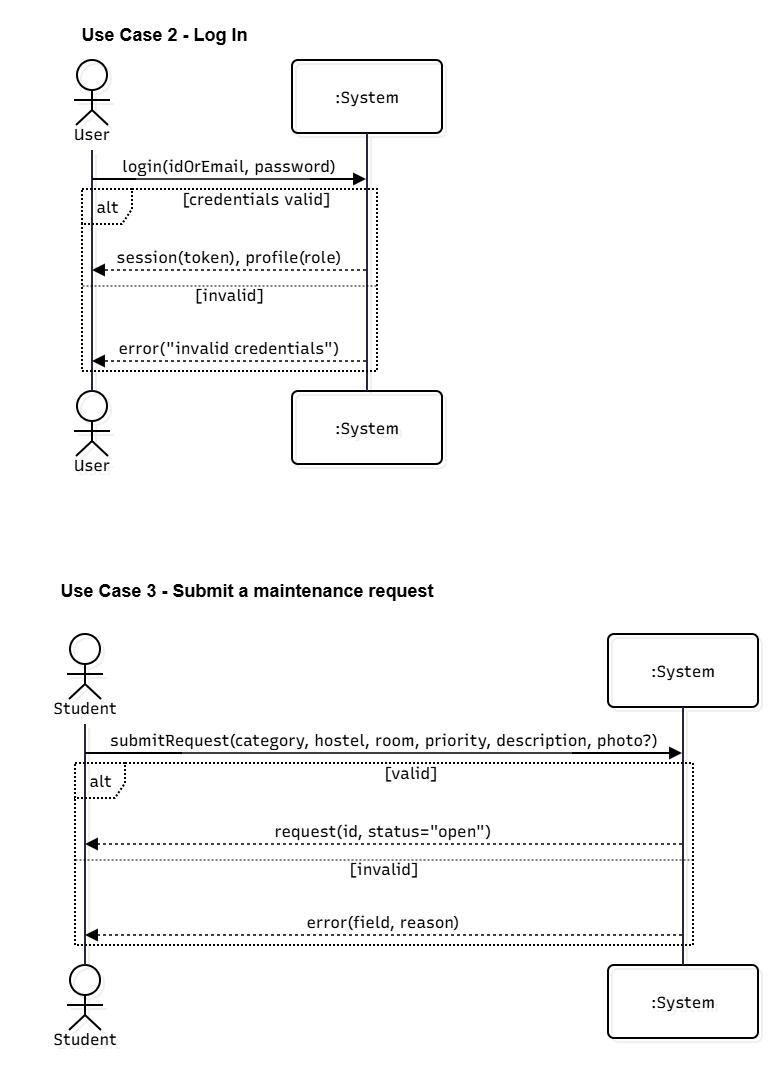

The diagram above was exported from draw.io. Its source (the exported page's mxGraphModel, read from the mxfile embedded in the PNG):
<mxGraphModel dx="1518" dy="2196" grid="1" gridSize="10" guides="1" tooltips="1" connect="1" arrows="1" fold="1" page="1" pageScale="1" pageWidth="850" pageHeight="1100" math="0" shadow="0">
  <root>
    <mxCell id="0" />
    <mxCell id="1" parent="0" />
    <UserObject label="" mermaidData="{&#10;  &quot;data&quot;: &quot;sequenceDiagram\n  actor U as User\n  participant S as :System\n  U-&gt;&gt;S: login(idOrEmail, password)\n  alt credentials valid\n    S--&gt;&gt;U: session(token), profile(role)\n  else invalid\n    S--&gt;&gt;U: error(\&quot;invalid credentials\&quot;)\n  end&quot;,&#10;  &quot;config&quot;: null,&#10;  &quot;version&quot;: &quot;12&quot;&#10;}" id="tAXNL6yHLQQGCWObjqqF-1">
      <mxCell connectable="0" parent="1" style="group;transparentBounds=1;editIcon=1;lockedGroup=0;groupPadding=10;labelBackgroundColor=none;" vertex="1">
        <mxGeometry as="geometry" />
      </mxCell>
    </UserObject>
    <UserObject label="User" mermaidId="n:U" mermaidBaseStyle="html=1;shape=umlLifeline;perimeter=lifelinePerimeter;whiteSpace=wrap;container=1;dropTarget=0;collapsible=0;recursiveResize=0;outlineConnect=0;portConstraint=eastwest;newEdgeStyle={&quot;edgeStyle&quot;:&quot;sequenceEdgeStyle&quot;,&quot;libavoidRouting&quot;:0,&quot;curved&quot;:0,&quot;rounded&quot;:0};lifelineDashed=0;strokeWidth=2;rounded=1;absoluteArcSize=1;arcSize=12;lifelineColor=#28253D;fillColor=#FDF4FF;strokeColor=#E879F9;fontColor=#28253D;participant=seqActorStick;verticalAlign=bottom;align=center;spacingBottom=4;size=90;lifelineMirror=1;fontFamily=Recursive;fontSize=16;shadow=1;shadowColor=#000000;shadowOffsetX=4;shadowOffsetY=4;shadowBlur=0;shadowOpacity=6;" mermaidBaseValue="User" id="tAXNL6yHLQQGCWObjqqF-2">
      <mxCell parent="tAXNL6yHLQQGCWObjqqF-1" style="html=1;shape=umlLifeline;perimeter=lifelinePerimeter;whiteSpace=wrap;container=1;dropTarget=0;collapsible=0;recursiveResize=0;outlineConnect=0;portConstraint=eastwest;newEdgeStyle={&quot;edgeStyle&quot;:&quot;sequenceEdgeStyle&quot;,&quot;libavoidRouting&quot;:0,&quot;curved&quot;:0,&quot;rounded&quot;:0};lifelineDashed=0;strokeWidth=2;rounded=1;absoluteArcSize=1;arcSize=12;lifelineColor=#28253D;participant=seqActorStick;verticalAlign=bottom;align=center;spacingBottom=4;size=90;lifelineMirror=1;fontFamily=Recursive;fontSize=16;shadow=1;shadowColor=#000000;shadowOffsetX=4;shadowOffsetY=4;shadowBlur=0;shadowOpacity=6;fontSource=https%3A%2F%2Ffonts.googleapis.com%2Fcss%3Ffamily%3DRecursive;labelBackgroundColor=none;fillColor=none;" vertex="1">
        <mxGeometry height="421" width="150" x="80" y="-950" as="geometry" />
      </mxCell>
    </UserObject>
    <UserObject label=":System" mermaidId="n:S" mermaidBaseStyle="html=1;shape=umlLifeline;perimeter=lifelinePerimeter;whiteSpace=wrap;container=1;dropTarget=0;collapsible=0;recursiveResize=0;outlineConnect=0;portConstraint=eastwest;newEdgeStyle={&quot;edgeStyle&quot;:&quot;sequenceEdgeStyle&quot;,&quot;libavoidRouting&quot;:0,&quot;curved&quot;:0,&quot;rounded&quot;:0};lifelineDashed=0;strokeWidth=2;rounded=1;absoluteArcSize=1;arcSize=12;lifelineColor=#28253D;fillColor=#F0FDFA;strokeColor=#2DD4BF;fontColor=#28253D;size=73;lifelineMirror=1;fontFamily=Recursive;fontSize=16;shadow=1;shadowColor=#000000;shadowOffsetX=4;shadowOffsetY=4;shadowBlur=0;shadowOpacity=6;" mermaidBaseValue=":System" id="tAXNL6yHLQQGCWObjqqF-3">
      <mxCell parent="tAXNL6yHLQQGCWObjqqF-1" style="html=1;shape=umlLifeline;perimeter=lifelinePerimeter;whiteSpace=wrap;container=1;dropTarget=0;collapsible=0;recursiveResize=0;outlineConnect=0;portConstraint=eastwest;newEdgeStyle={&quot;edgeStyle&quot;:&quot;sequenceEdgeStyle&quot;,&quot;libavoidRouting&quot;:0,&quot;curved&quot;:0,&quot;rounded&quot;:0};lifelineDashed=0;strokeWidth=2;rounded=1;absoluteArcSize=1;arcSize=12;lifelineColor=#28253D;size=73;lifelineMirror=1;fontFamily=Recursive;fontSize=16;shadow=1;shadowColor=#000000;shadowOffsetX=4;shadowOffsetY=4;shadowBlur=0;shadowOpacity=6;fontSource=https%3A%2F%2Ffonts.googleapis.com%2Fcss%3Ffamily%3DRecursive;labelBackgroundColor=none;fillColor=none;" vertex="1">
        <mxGeometry height="404" width="150" x="355" y="-950" as="geometry" />
      </mxCell>
    </UserObject>
    <UserObject label="alt" mermaidId="n:f0" mermaidBaseStyle="html=1;shape=umlFrame;dashed=1;fixDash=1;dashPattern=2 2;strokeWidth=2;pointerEvents=0;dropTarget=0;fillColor=#ffffff;strokeColor=#28253D;fontSize=16;align=center;verticalAlign=middle;fontFamily=Recursive;fontColor=#28253D;height=35;width=50;" mermaidBaseValue="alt" id="tAXNL6yHLQQGCWObjqqF-4">
      <mxCell parent="tAXNL6yHLQQGCWObjqqF-1" style="html=1;shape=umlFrame;dashed=1;fixDash=1;dashPattern=2 2;strokeWidth=2;pointerEvents=0;dropTarget=0;fontSize=16;align=center;verticalAlign=middle;fontFamily=Recursive;height=35;width=50;fontSource=https%3A%2F%2Ffonts.googleapis.com%2Fcss%3Ffamily%3DRecursive;labelBackgroundColor=none;fillColor=none;" vertex="1">
        <mxGeometry height="182" width="295" x="145" y="-821" as="geometry" />
      </mxCell>
    </UserObject>
    <mxCell id="tAXNL6yHLQQGCWObjqqF-5" parent="tAXNL6yHLQQGCWObjqqF-4" style="text;strokeColor=none;fillColor=none;align=center;verticalAlign=middle;whiteSpace=wrap;fontSize=16;fontFamily=Recursive;fontSource=https%3A%2F%2Ffonts.googleapis.com%2Fcss%3Ffamily%3DRecursive;labelBackgroundColor=none;" value="[credentials valid]" vertex="1">
      <mxGeometry height="16" width="241" x="54" y="2" as="geometry" />
    </mxCell>
    <mxCell id="tAXNL6yHLQQGCWObjqqF-6" parent="tAXNL6yHLQQGCWObjqqF-4" style="shape=line;dashed=1;fixDash=1;dashPattern=2 2;labelBackgroundColor=none;" vertex="1">
      <mxGeometry height="1" width="295" y="96" as="geometry" />
    </mxCell>
    <mxCell id="tAXNL6yHLQQGCWObjqqF-7" parent="tAXNL6yHLQQGCWObjqqF-4" style="text;strokeColor=none;fillColor=none;align=center;verticalAlign=middle;whiteSpace=wrap;fontSize=16;fontFamily=Recursive;fontSource=https%3A%2F%2Ffonts.googleapis.com%2Fcss%3Ffamily%3DRecursive;labelBackgroundColor=none;" value="[invalid]" vertex="1">
      <mxGeometry height="16" width="295" y="98" as="geometry" />
    </mxCell>
    <UserObject label="login(idOrEmail, password)" mermaidId="e:U-&gt;S#0" mermaidBaseStyle="endArrow=block;endSize=9;verticalAlign=bottom;spacingBottom=2;edgeStyle=sequenceEdgeStyle;libavoidRouting=0;curved=0;rounded=0;fontSize=16;labelBackgroundColor=none;strokeWidth=1.5;strokeColor=#28253D;fontColor=#28253D;fontFamily=Recursive;" mermaidBaseValue="login(idOrEmail, password)" id="tAXNL6yHLQQGCWObjqqF-8">
      <mxCell edge="1" parent="tAXNL6yHLQQGCWObjqqF-1" source="tAXNL6yHLQQGCWObjqqF-2" style="endArrow=block;endSize=9;verticalAlign=bottom;spacingBottom=2;edgeStyle=sequenceEdgeStyle;libavoidRouting=0;curved=0;rounded=0;fontSize=16;labelBackgroundColor=none;strokeWidth=1.5;fontColor=default;fontFamily=Recursive;fontSource=https%3A%2F%2Ffonts.googleapis.com%2Fcss%3Ffamily%3DRecursive;" target="tAXNL6yHLQQGCWObjqqF-3">
        <mxGeometry relative="1" as="geometry">
          <Array as="points">
            <mxPoint x="293" y="-831" />
          </Array>
          <mxPoint x="155" y="-831" as="sourcePoint" />
          <mxPoint x="430" y="-831" as="targetPoint" />
        </mxGeometry>
      </mxCell>
    </UserObject>
    <UserObject label="session(token), profile(role)" mermaidId="e:S-&gt;U#0" mermaidBaseStyle="dashed=1;fixDash=1;dashPattern=3 3;endArrow=block;endSize=9;verticalAlign=bottom;spacingBottom=2;edgeStyle=sequenceEdgeStyle;libavoidRouting=0;curved=0;rounded=0;fontSize=16;labelBackgroundColor=none;strokeWidth=1.5;strokeColor=#28253D;fontColor=#28253D;fontFamily=Recursive;" mermaidBaseValue="session(token), profile(role)" id="tAXNL6yHLQQGCWObjqqF-9">
      <mxCell edge="1" parent="tAXNL6yHLQQGCWObjqqF-1" source="tAXNL6yHLQQGCWObjqqF-3" style="dashed=1;fixDash=1;dashPattern=3 3;endArrow=block;endSize=9;verticalAlign=bottom;spacingBottom=2;edgeStyle=sequenceEdgeStyle;libavoidRouting=0;curved=0;rounded=0;fontSize=16;labelBackgroundColor=none;strokeWidth=1.5;fontColor=default;fontFamily=Recursive;fontSource=https%3A%2F%2Ffonts.googleapis.com%2Fcss%3Ffamily%3DRecursive;" target="tAXNL6yHLQQGCWObjqqF-2">
        <mxGeometry relative="1" as="geometry">
          <Array as="points">
            <mxPoint x="293" y="-740" />
          </Array>
          <mxPoint x="430" y="-740" as="sourcePoint" />
          <mxPoint x="155" y="-740" as="targetPoint" />
        </mxGeometry>
      </mxCell>
    </UserObject>
    <UserObject label="error(&quot;invalid credentials&quot;)" mermaidId="e:S-&gt;U#1" mermaidBaseStyle="dashed=1;fixDash=1;dashPattern=3 3;endArrow=block;endSize=9;verticalAlign=bottom;spacingBottom=2;edgeStyle=sequenceEdgeStyle;libavoidRouting=0;curved=0;rounded=0;fontSize=16;labelBackgroundColor=none;strokeWidth=1.5;strokeColor=#28253D;fontColor=#28253D;fontFamily=Recursive;" mermaidBaseValue="error(&quot;invalid credentials&quot;)" id="tAXNL6yHLQQGCWObjqqF-10">
      <mxCell edge="1" parent="tAXNL6yHLQQGCWObjqqF-1" source="tAXNL6yHLQQGCWObjqqF-3" style="dashed=1;fixDash=1;dashPattern=3 3;endArrow=block;endSize=9;verticalAlign=bottom;spacingBottom=2;edgeStyle=sequenceEdgeStyle;libavoidRouting=0;curved=0;rounded=0;fontSize=16;labelBackgroundColor=none;strokeWidth=1.5;fontColor=default;fontFamily=Recursive;fontSource=https%3A%2F%2Ffonts.googleapis.com%2Fcss%3Ffamily%3DRecursive;" target="tAXNL6yHLQQGCWObjqqF-2">
        <mxGeometry relative="1" as="geometry">
          <Array as="points">
            <mxPoint x="293" y="-649" />
          </Array>
          <mxPoint x="430" y="-649" as="sourcePoint" />
          <mxPoint x="155" y="-649" as="targetPoint" />
        </mxGeometry>
      </mxCell>
    </UserObject>
    <mxCell id="tAXNL6yHLQQGCWObjqqF-11" parent="tAXNL6yHLQQGCWObjqqF-1" style="text;whiteSpace=wrap;strokeColor=none;fillColor=none;align=center;verticalAlign=middle;rounded=0;labelBackgroundColor=none;fontSize=18;fontStyle=1;" value="Use Case 2 - Log In" vertex="1">
      <mxGeometry height="50" width="255" x="100" y="-1000" as="geometry" />
    </mxCell>
    <UserObject label="" mermaidData="{&#10;  &quot;data&quot;: &quot;sequenceDiagram\n  actor St as Student\n  participant S as :System\n  St-&gt;&gt;S: submitRequest(category, hostel, room, priority, description, photo?)\n  alt valid\n    S--&gt;&gt;St: request(id, status=\&quot;open\&quot;)\n  else invalid\n    S--&gt;&gt;St: error(field, reason)\n  end\n&quot;,&#10;  &quot;config&quot;: null,&#10;  &quot;version&quot;: &quot;12&quot;&#10;}" id="tAXNL6yHLQQGCWObjqqF-12">
      <mxCell connectable="0" parent="1" style="group;transparentBounds=1;editIcon=1;lockedGroup=0;groupPadding=18 10 10 10;labelBackgroundColor=none;" vertex="1">
        <mxGeometry as="geometry" />
      </mxCell>
    </UserObject>
    <UserObject label="Student" mermaidId="n:St" mermaidBaseStyle="html=1;shape=umlLifeline;perimeter=lifelinePerimeter;whiteSpace=wrap;container=1;dropTarget=0;collapsible=0;recursiveResize=0;outlineConnect=0;portConstraint=eastwest;newEdgeStyle={&quot;edgeStyle&quot;:&quot;sequenceEdgeStyle&quot;,&quot;libavoidRouting&quot;:0,&quot;curved&quot;:0,&quot;rounded&quot;:0};lifelineDashed=0;strokeWidth=2;rounded=1;absoluteArcSize=1;arcSize=12;lifelineColor=#28253D;fillColor=#FDF4FF;strokeColor=#E879F9;fontColor=#28253D;participant=seqActorStick;verticalAlign=bottom;align=center;spacingBottom=4;size=90;lifelineMirror=1;fontFamily=Recursive;fontSize=16;shadow=1;shadowColor=#000000;shadowOffsetX=4;shadowOffsetY=4;shadowBlur=0;shadowOpacity=6;" mermaidBaseValue="Student" id="tAXNL6yHLQQGCWObjqqF-13">
      <mxCell parent="tAXNL6yHLQQGCWObjqqF-12" style="html=1;shape=umlLifeline;perimeter=lifelinePerimeter;whiteSpace=wrap;container=1;dropTarget=0;collapsible=0;recursiveResize=0;outlineConnect=0;portConstraint=eastwest;newEdgeStyle={&quot;edgeStyle&quot;:&quot;sequenceEdgeStyle&quot;,&quot;libavoidRouting&quot;:0,&quot;curved&quot;:0,&quot;rounded&quot;:0};lifelineDashed=0;strokeWidth=2;rounded=1;absoluteArcSize=1;arcSize=12;lifelineColor=#28253D;participant=seqActorStick;verticalAlign=bottom;align=center;spacingBottom=4;size=90;lifelineMirror=1;fontFamily=Recursive;fontSize=16;shadow=1;shadowColor=#000000;shadowOffsetX=4;shadowOffsetY=4;shadowBlur=0;shadowOpacity=6;fontSource=https%3A%2F%2Ffonts.googleapis.com%2Fcss%3Ffamily%3DRecursive;labelBackgroundColor=none;fillColor=none;" vertex="1">
        <mxGeometry height="421" width="150" x="73" y="-376" as="geometry" />
      </mxCell>
    </UserObject>
    <UserObject label=":System" mermaidId="n:S" mermaidBaseStyle="html=1;shape=umlLifeline;perimeter=lifelinePerimeter;whiteSpace=wrap;container=1;dropTarget=0;collapsible=0;recursiveResize=0;outlineConnect=0;portConstraint=eastwest;newEdgeStyle={&quot;edgeStyle&quot;:&quot;sequenceEdgeStyle&quot;,&quot;libavoidRouting&quot;:0,&quot;curved&quot;:0,&quot;rounded&quot;:0};lifelineDashed=0;strokeWidth=2;rounded=1;absoluteArcSize=1;arcSize=12;lifelineColor=#28253D;fillColor=#F0FDFA;strokeColor=#2DD4BF;fontColor=#28253D;size=73;lifelineMirror=1;fontFamily=Recursive;fontSize=16;shadow=1;shadowColor=#000000;shadowOffsetX=4;shadowOffsetY=4;shadowBlur=0;shadowOpacity=6;" mermaidBaseValue=":System" id="tAXNL6yHLQQGCWObjqqF-14">
      <mxCell parent="tAXNL6yHLQQGCWObjqqF-12" style="html=1;shape=umlLifeline;perimeter=lifelinePerimeter;whiteSpace=wrap;container=1;dropTarget=0;collapsible=0;recursiveResize=0;outlineConnect=0;portConstraint=eastwest;newEdgeStyle={&quot;edgeStyle&quot;:&quot;sequenceEdgeStyle&quot;,&quot;libavoidRouting&quot;:0,&quot;curved&quot;:0,&quot;rounded&quot;:0};lifelineDashed=0;strokeWidth=2;rounded=1;absoluteArcSize=1;arcSize=12;lifelineColor=#28253D;size=73;lifelineMirror=1;fontFamily=Recursive;fontSize=16;shadow=1;shadowColor=#000000;shadowOffsetX=4;shadowOffsetY=4;shadowBlur=0;shadowOpacity=6;fontSource=https%3A%2F%2Ffonts.googleapis.com%2Fcss%3Ffamily%3DRecursive;labelBackgroundColor=none;fillColor=none;" vertex="1">
        <mxGeometry height="404" width="150" x="671" y="-376" as="geometry" />
      </mxCell>
    </UserObject>
    <UserObject label="alt" mermaidId="n:f0" mermaidBaseStyle="html=1;shape=umlFrame;dashed=1;fixDash=1;dashPattern=2 2;strokeWidth=2;pointerEvents=0;dropTarget=0;fillColor=#ffffff;strokeColor=#28253D;fontSize=16;align=center;verticalAlign=middle;fontFamily=Recursive;fontColor=#28253D;height=35;width=50;" mermaidBaseValue="alt" id="tAXNL6yHLQQGCWObjqqF-15">
      <mxCell parent="tAXNL6yHLQQGCWObjqqF-12" style="html=1;shape=umlFrame;dashed=1;fixDash=1;dashPattern=2 2;strokeWidth=2;pointerEvents=0;dropTarget=0;fontSize=16;align=center;verticalAlign=middle;fontFamily=Recursive;height=35;width=50;fontSource=https%3A%2F%2Ffonts.googleapis.com%2Fcss%3Ffamily%3DRecursive;labelBackgroundColor=none;fillColor=none;" vertex="1">
        <mxGeometry height="182" width="618" x="138" y="-247" as="geometry" />
      </mxCell>
    </UserObject>
    <mxCell id="tAXNL6yHLQQGCWObjqqF-16" parent="tAXNL6yHLQQGCWObjqqF-15" style="text;strokeColor=none;fillColor=none;align=center;verticalAlign=middle;whiteSpace=wrap;fontSize=16;fontFamily=Recursive;fontSource=https%3A%2F%2Ffonts.googleapis.com%2Fcss%3Ffamily%3DRecursive;labelBackgroundColor=none;" value="[valid]" vertex="1">
      <mxGeometry height="16" width="564" x="54" y="2" as="geometry" />
    </mxCell>
    <mxCell id="tAXNL6yHLQQGCWObjqqF-17" parent="tAXNL6yHLQQGCWObjqqF-15" style="shape=line;dashed=1;fixDash=1;dashPattern=2 2;labelBackgroundColor=none;" vertex="1">
      <mxGeometry height="1" width="618" y="96" as="geometry" />
    </mxCell>
    <mxCell id="tAXNL6yHLQQGCWObjqqF-18" parent="tAXNL6yHLQQGCWObjqqF-15" style="text;strokeColor=none;fillColor=none;align=center;verticalAlign=middle;whiteSpace=wrap;fontSize=16;fontFamily=Recursive;fontSource=https%3A%2F%2Ffonts.googleapis.com%2Fcss%3Ffamily%3DRecursive;labelBackgroundColor=none;" value="[invalid]" vertex="1">
      <mxGeometry height="16" width="618" y="98" as="geometry" />
    </mxCell>
    <UserObject label="submitRequest(category, hostel, room, priority, description, photo?)" mermaidId="e:St-&gt;S#0" mermaidBaseStyle="endArrow=block;endSize=9;verticalAlign=bottom;spacingBottom=2;edgeStyle=sequenceEdgeStyle;libavoidRouting=0;curved=0;rounded=0;fontSize=16;labelBackgroundColor=none;strokeWidth=1.5;strokeColor=#28253D;fontColor=#28253D;fontFamily=Recursive;" mermaidBaseValue="submitRequest(category, hostel, room, priority, description, photo?)" id="tAXNL6yHLQQGCWObjqqF-19">
      <mxCell edge="1" parent="tAXNL6yHLQQGCWObjqqF-12" source="tAXNL6yHLQQGCWObjqqF-13" style="endArrow=block;endSize=9;verticalAlign=bottom;spacingBottom=2;edgeStyle=sequenceEdgeStyle;libavoidRouting=0;curved=0;rounded=0;fontSize=16;labelBackgroundColor=none;strokeWidth=1.5;fontColor=default;fontFamily=Recursive;fontSource=https%3A%2F%2Ffonts.googleapis.com%2Fcss%3Ffamily%3DRecursive;" target="tAXNL6yHLQQGCWObjqqF-14">
        <mxGeometry relative="1" as="geometry">
          <Array as="points">
            <mxPoint x="447" y="-257" />
          </Array>
          <mxPoint x="148" y="-257" as="sourcePoint" />
          <mxPoint x="746" y="-257" as="targetPoint" />
        </mxGeometry>
      </mxCell>
    </UserObject>
    <UserObject label="request(id, status=&quot;open&quot;)" mermaidId="e:S-&gt;St#0" mermaidBaseStyle="dashed=1;fixDash=1;dashPattern=3 3;endArrow=block;endSize=9;verticalAlign=bottom;spacingBottom=2;edgeStyle=sequenceEdgeStyle;libavoidRouting=0;curved=0;rounded=0;fontSize=16;labelBackgroundColor=none;strokeWidth=1.5;strokeColor=#28253D;fontColor=#28253D;fontFamily=Recursive;" mermaidBaseValue="request(id, status=&quot;open&quot;)" id="tAXNL6yHLQQGCWObjqqF-20">
      <mxCell edge="1" parent="tAXNL6yHLQQGCWObjqqF-12" source="tAXNL6yHLQQGCWObjqqF-14" style="dashed=1;fixDash=1;dashPattern=3 3;endArrow=block;endSize=9;verticalAlign=bottom;spacingBottom=2;edgeStyle=sequenceEdgeStyle;libavoidRouting=0;curved=0;rounded=0;fontSize=16;labelBackgroundColor=none;strokeWidth=1.5;fontColor=default;fontFamily=Recursive;fontSource=https%3A%2F%2Ffonts.googleapis.com%2Fcss%3Ffamily%3DRecursive;" target="tAXNL6yHLQQGCWObjqqF-13">
        <mxGeometry relative="1" as="geometry">
          <Array as="points">
            <mxPoint x="447" y="-166" />
          </Array>
          <mxPoint x="746" y="-166" as="sourcePoint" />
          <mxPoint x="148" y="-166" as="targetPoint" />
        </mxGeometry>
      </mxCell>
    </UserObject>
    <UserObject label="error(field, reason)" mermaidId="e:S-&gt;St#1" mermaidBaseStyle="dashed=1;fixDash=1;dashPattern=3 3;endArrow=block;endSize=9;verticalAlign=bottom;spacingBottom=2;edgeStyle=sequenceEdgeStyle;libavoidRouting=0;curved=0;rounded=0;fontSize=16;labelBackgroundColor=none;strokeWidth=1.5;strokeColor=#28253D;fontColor=#28253D;fontFamily=Recursive;" mermaidBaseValue="error(field, reason)" id="tAXNL6yHLQQGCWObjqqF-21">
      <mxCell edge="1" parent="tAXNL6yHLQQGCWObjqqF-12" source="tAXNL6yHLQQGCWObjqqF-14" style="dashed=1;fixDash=1;dashPattern=3 3;endArrow=block;endSize=9;verticalAlign=bottom;spacingBottom=2;edgeStyle=sequenceEdgeStyle;libavoidRouting=0;curved=0;rounded=0;fontSize=16;labelBackgroundColor=none;strokeWidth=1.5;fontColor=default;fontFamily=Recursive;fontSource=https%3A%2F%2Ffonts.googleapis.com%2Fcss%3Ffamily%3DRecursive;" target="tAXNL6yHLQQGCWObjqqF-13">
        <mxGeometry relative="1" as="geometry">
          <Array as="points">
            <mxPoint x="447" y="-75" />
          </Array>
          <mxPoint x="746" y="-75" as="sourcePoint" />
          <mxPoint x="148" y="-75" as="targetPoint" />
        </mxGeometry>
      </mxCell>
    </UserObject>
    <mxCell id="tAXNL6yHLQQGCWObjqqF-23" parent="1" style="text;whiteSpace=wrap;strokeColor=none;fillColor=none;align=center;verticalAlign=middle;rounded=0;labelBackgroundColor=none;fontSize=18;fontStyle=1" value="Use Case 3 - Submit a maintenance request" vertex="1">
      <mxGeometry height="50" width="480" x="70" y="-444" as="geometry" />
    </mxCell>
  </root>
</mxGraphModel>